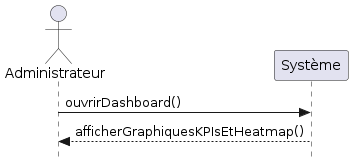

The diagram above was rendered by PlantUML. Its source (embedded in the PNG):
@startuml
skinparam style strictuml
actor "Administrateur" as Admin
participant "Système" as System

Admin -> System : ouvrirDashboard()
System --> Admin : afficherGraphiquesKPIsEtHeatmap()
@enduml